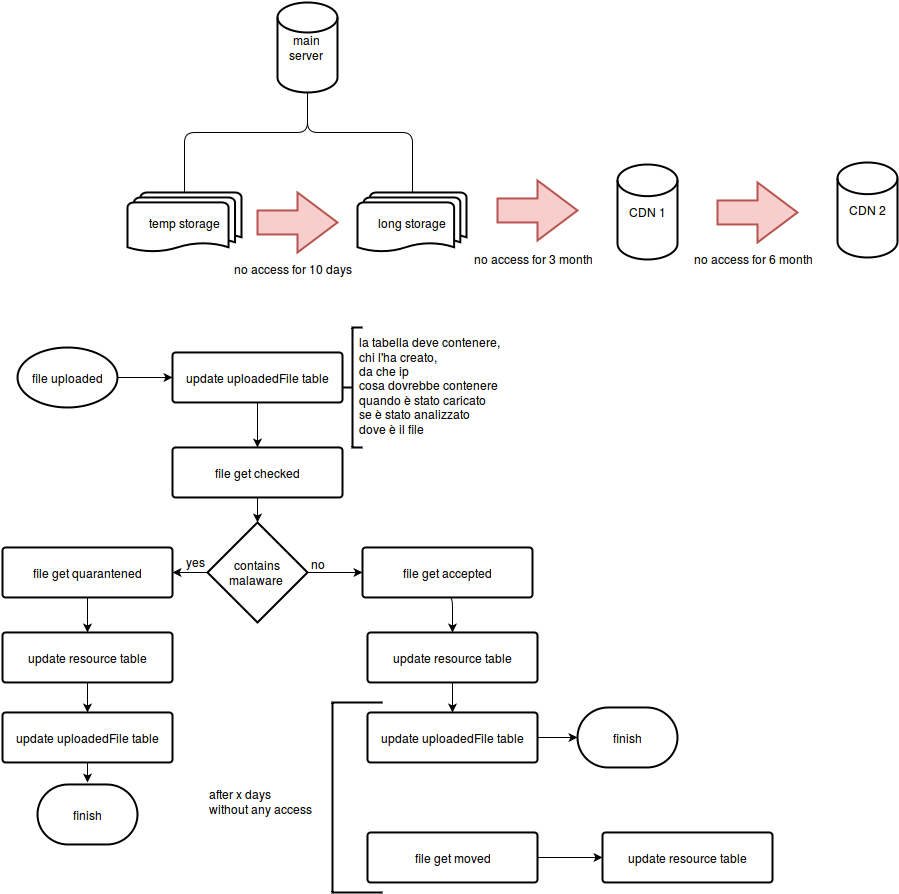

The diagram above was exported from draw.io. Its source (the exported page's mxGraphModel, read from the mxfile embedded in the PNG):
<mxGraphModel dx="1114" dy="595" grid="1" gridSize="10" guides="1" tooltips="1" connect="1" arrows="1" fold="1" page="1" pageScale="1" pageWidth="850" pageHeight="1100" background="#ffffff" math="0" shadow="0">
  <root>
    <mxCell id="0" />
    <mxCell id="1" parent="0" />
    <mxCell id="1d361729192e732e-2" value="main server&lt;br&gt;" style="strokeWidth=2;html=1;shape=mxgraph.flowchart.database;whiteSpace=wrap;" vertex="1" parent="1">
      <mxGeometry x="320" y="50" width="60" height="90" as="geometry" />
    </mxCell>
    <mxCell id="1d361729192e732e-3" value="CDN 1&lt;br&gt;" style="strokeWidth=2;html=1;shape=mxgraph.flowchart.database;whiteSpace=wrap;" vertex="1" parent="1">
      <mxGeometry x="660" y="212" width="60" height="95" as="geometry" />
    </mxCell>
    <mxCell id="1d361729192e732e-4" value="CDN 2&lt;br&gt;" style="strokeWidth=2;html=1;shape=mxgraph.flowchart.database;whiteSpace=wrap;" vertex="1" parent="1">
      <mxGeometry x="880" y="210" width="60" height="95" as="geometry" />
    </mxCell>
    <mxCell id="1d361729192e732e-7" style="edgeStyle=orthogonalEdgeStyle;rounded=1;html=1;exitX=0.5;exitY=0;exitPerimeter=0;entryX=0.5;entryY=1;entryPerimeter=0;startArrow=none;startFill=0;endArrow=none;endFill=0;jettySize=auto;orthogonalLoop=1;" edge="1" parent="1" source="1d361729192e732e-5" target="1d361729192e732e-2">
      <mxGeometry relative="1" as="geometry">
        <Array as="points">
          <mxPoint x="227" y="180" />
          <mxPoint x="350" y="180" />
        </Array>
      </mxGeometry>
    </mxCell>
    <mxCell id="1d361729192e732e-5" value="temp storage&lt;br&gt;" style="strokeWidth=2;html=1;shape=mxgraph.flowchart.multi-document;whiteSpace=wrap;" vertex="1" parent="1">
      <mxGeometry x="170" y="240" width="114" height="60" as="geometry" />
    </mxCell>
    <mxCell id="1d361729192e732e-8" style="edgeStyle=orthogonalEdgeStyle;rounded=1;html=1;exitX=0.5;exitY=0;exitPerimeter=0;startArrow=none;startFill=0;endArrow=none;endFill=0;jettySize=auto;orthogonalLoop=1;entryX=0.5;entryY=1;entryPerimeter=0;" edge="1" parent="1" source="1d361729192e732e-6" target="1d361729192e732e-2">
      <mxGeometry relative="1" as="geometry">
        <mxPoint x="370" y="140" as="targetPoint" />
        <Array as="points">
          <mxPoint x="455" y="180" />
          <mxPoint x="350" y="180" />
        </Array>
      </mxGeometry>
    </mxCell>
    <mxCell id="1d361729192e732e-6" value="long storage&lt;br&gt;" style="strokeWidth=2;html=1;shape=mxgraph.flowchart.multi-document;whiteSpace=wrap;" vertex="1" parent="1">
      <mxGeometry x="400" y="240" width="109" height="60" as="geometry" />
    </mxCell>
    <mxCell id="1d361729192e732e-9" value="" style="verticalLabelPosition=bottom;verticalAlign=top;html=1;strokeWidth=2;shape=mxgraph.arrows2.arrow;dy=0.6;dx=40;notch=0;fillColor=#f8cecc;strokeColor=#b85450;" vertex="1" parent="1">
      <mxGeometry x="300" y="240" width="80" height="60" as="geometry" />
    </mxCell>
    <mxCell id="1d361729192e732e-10" value="no access for 10 days&lt;br&gt;" style="text;html=1;resizable=0;points=[];autosize=1;align=left;verticalAlign=top;spacingTop=-4;" vertex="1" parent="1">
      <mxGeometry x="275" y="307" width="130" height="20" as="geometry" />
    </mxCell>
    <mxCell id="1d361729192e732e-13" value="" style="verticalLabelPosition=bottom;verticalAlign=top;html=1;strokeWidth=2;shape=mxgraph.arrows2.arrow;dy=0.6;dx=40;notch=0;fillColor=#f8cecc;strokeColor=#b85450;" vertex="1" parent="1">
      <mxGeometry x="760" y="230" width="80" height="60" as="geometry" />
    </mxCell>
    <mxCell id="1d361729192e732e-14" value="no access for 6 month&lt;br&gt;" style="text;html=1;resizable=0;points=[];autosize=1;align=left;verticalAlign=top;spacingTop=-4;" vertex="1" parent="1">
      <mxGeometry x="735" y="297" width="130" height="20" as="geometry" />
    </mxCell>
    <mxCell id="1d361729192e732e-15" value="" style="verticalLabelPosition=bottom;verticalAlign=top;html=1;strokeWidth=2;shape=mxgraph.arrows2.arrow;dy=0.6;dx=40;notch=0;fillColor=#f8cecc;strokeColor=#b85450;" vertex="1" parent="1">
      <mxGeometry x="540" y="228" width="80" height="60" as="geometry" />
    </mxCell>
    <mxCell id="1d361729192e732e-16" value="no access for 3 month&lt;br&gt;" style="text;html=1;resizable=0;points=[];autosize=1;align=left;verticalAlign=top;spacingTop=-4;" vertex="1" parent="1">
      <mxGeometry x="515" y="297" width="130" height="20" as="geometry" />
    </mxCell>
    <mxCell id="1d361729192e732e-19" style="edgeStyle=orthogonalEdgeStyle;rounded=1;html=1;exitX=1;exitY=0.5;exitPerimeter=0;startArrow=none;startFill=0;endArrow=classic;endFill=1;jettySize=auto;orthogonalLoop=1;entryX=0;entryY=0.5;entryPerimeter=0;" edge="1" parent="1" source="1d361729192e732e-17" target="1d361729192e732e-25">
      <mxGeometry relative="1" as="geometry">
        <Array as="points" />
      </mxGeometry>
    </mxCell>
    <mxCell id="1d361729192e732e-17" value="file uploaded&lt;br&gt;" style="strokeWidth=2;html=1;shape=mxgraph.flowchart.start_1;whiteSpace=wrap;" vertex="1" parent="1">
      <mxGeometry x="60" y="395" width="100" height="60" as="geometry" />
    </mxCell>
    <mxCell id="1d361729192e732e-21" style="edgeStyle=orthogonalEdgeStyle;rounded=1;html=1;exitX=0.5;exitY=1;exitPerimeter=0;entryX=0.5;entryY=0;entryPerimeter=0;startArrow=none;startFill=0;endArrow=classic;endFill=1;jettySize=auto;orthogonalLoop=1;" edge="1" parent="1" source="1d361729192e732e-18" target="1d361729192e732e-20">
      <mxGeometry relative="1" as="geometry" />
    </mxCell>
    <mxCell id="1d361729192e732e-18" value="file get checked &lt;br&gt;" style="strokeWidth=2;html=1;shape=mxgraph.flowchart.process;whiteSpace=wrap;" vertex="1" parent="1">
      <mxGeometry x="215" y="495" width="170" height="50" as="geometry" />
    </mxCell>
    <mxCell id="1d361729192e732e-23" style="edgeStyle=orthogonalEdgeStyle;rounded=1;html=1;exitX=1;exitY=0.5;exitPerimeter=0;entryX=0;entryY=0.5;entryPerimeter=0;startArrow=none;startFill=0;endArrow=classic;endFill=1;jettySize=auto;orthogonalLoop=1;" edge="1" parent="1" source="1d361729192e732e-20" target="1d361729192e732e-22">
      <mxGeometry relative="1" as="geometry" />
    </mxCell>
    <mxCell id="1d361729192e732e-44" value="no" style="text;html=1;resizable=0;points=[];align=center;verticalAlign=middle;labelBackgroundColor=#ffffff;" vertex="1" connectable="0" parent="1d361729192e732e-23">
      <mxGeometry x="-0.6364" y="-1" relative="1" as="geometry">
        <mxPoint y="-11" as="offset" />
      </mxGeometry>
    </mxCell>
    <mxCell id="1d361729192e732e-36" style="edgeStyle=orthogonalEdgeStyle;rounded=1;html=1;exitX=0;exitY=0.5;exitPerimeter=0;entryX=1;entryY=0.5;entryPerimeter=0;startArrow=none;startFill=0;endArrow=classic;endFill=1;jettySize=auto;orthogonalLoop=1;" edge="1" parent="1" source="1d361729192e732e-20" target="1d361729192e732e-35">
      <mxGeometry relative="1" as="geometry" />
    </mxCell>
    <mxCell id="1d361729192e732e-20" value="contains malaware&lt;br&gt;" style="strokeWidth=2;html=1;shape=mxgraph.flowchart.decision;whiteSpace=wrap;" vertex="1" parent="1">
      <mxGeometry x="250" y="570" width="100" height="100" as="geometry" />
    </mxCell>
    <mxCell id="1d361729192e732e-27" style="edgeStyle=orthogonalEdgeStyle;rounded=1;html=1;exitX=0.5;exitY=1;exitPerimeter=0;entryX=0.5;entryY=0;entryPerimeter=0;startArrow=none;startFill=0;endArrow=classic;endFill=1;jettySize=auto;orthogonalLoop=1;" edge="1" parent="1" source="1d361729192e732e-22" target="1d361729192e732e-24">
      <mxGeometry relative="1" as="geometry" />
    </mxCell>
    <mxCell id="1d361729192e732e-22" value="file get accepted&lt;br&gt;" style="strokeWidth=2;html=1;shape=mxgraph.flowchart.process;whiteSpace=wrap;" vertex="1" parent="1">
      <mxGeometry x="405" y="595" width="170" height="50" as="geometry" />
    </mxCell>
    <mxCell id="1d361729192e732e-29" style="edgeStyle=orthogonalEdgeStyle;rounded=1;html=1;exitX=0.5;exitY=1;exitPerimeter=0;entryX=0.5;entryY=0;entryPerimeter=0;startArrow=none;startFill=0;endArrow=classic;endFill=1;jettySize=auto;orthogonalLoop=1;" edge="1" parent="1" source="1d361729192e732e-24" target="1d361729192e732e-28">
      <mxGeometry relative="1" as="geometry" />
    </mxCell>
    <mxCell id="1d361729192e732e-24" value="update resource table&lt;br&gt;" style="strokeWidth=2;html=1;shape=mxgraph.flowchart.process;whiteSpace=wrap;" vertex="1" parent="1">
      <mxGeometry x="410" y="680" width="170" height="50" as="geometry" />
    </mxCell>
    <mxCell id="1d361729192e732e-26" style="edgeStyle=orthogonalEdgeStyle;rounded=1;html=1;exitX=0.5;exitY=1;exitPerimeter=0;entryX=0.5;entryY=0;entryPerimeter=0;startArrow=none;startFill=0;endArrow=classic;endFill=1;jettySize=auto;orthogonalLoop=1;" edge="1" parent="1" source="1d361729192e732e-25" target="1d361729192e732e-18">
      <mxGeometry relative="1" as="geometry" />
    </mxCell>
    <mxCell id="1d361729192e732e-25" value="update uploadedFile table&lt;br&gt;" style="strokeWidth=2;html=1;shape=mxgraph.flowchart.process;whiteSpace=wrap;" vertex="1" parent="1">
      <mxGeometry x="215" y="400" width="170" height="50" as="geometry" />
    </mxCell>
    <mxCell id="1d361729192e732e-48" style="edgeStyle=orthogonalEdgeStyle;rounded=1;html=1;exitX=1;exitY=0.5;exitPerimeter=0;startArrow=none;startFill=0;endArrow=classic;endFill=1;jettySize=auto;orthogonalLoop=1;" edge="1" parent="1" source="1d361729192e732e-28" target="1d361729192e732e-47">
      <mxGeometry relative="1" as="geometry" />
    </mxCell>
    <mxCell id="1d361729192e732e-28" value="update uploadedFile table&lt;br&gt;" style="strokeWidth=2;html=1;shape=mxgraph.flowchart.process;whiteSpace=wrap;" vertex="1" parent="1">
      <mxGeometry x="410" y="760" width="170" height="50" as="geometry" />
    </mxCell>
    <mxCell id="1d361729192e732e-30" value="" style="strokeWidth=2;html=1;shape=mxgraph.flowchart.annotation_1;align=left;" vertex="1" parent="1">
      <mxGeometry x="375" y="750" width="50" height="190" as="geometry" />
    </mxCell>
    <mxCell id="1d361729192e732e-31" value="after x days&lt;br&gt;without any access&lt;br&gt;" style="text;html=1;resizable=0;points=[];autosize=1;align=left;verticalAlign=top;spacingTop=-4;" vertex="1" parent="1">
      <mxGeometry x="250" y="832" width="120" height="30" as="geometry" />
    </mxCell>
    <mxCell id="1d361729192e732e-34" style="edgeStyle=orthogonalEdgeStyle;rounded=1;html=1;exitX=1;exitY=0.5;exitPerimeter=0;entryX=0;entryY=0.5;entryPerimeter=0;startArrow=none;startFill=0;endArrow=classic;endFill=1;jettySize=auto;orthogonalLoop=1;" edge="1" parent="1" source="1d361729192e732e-32" target="1d361729192e732e-33">
      <mxGeometry relative="1" as="geometry" />
    </mxCell>
    <mxCell id="1d361729192e732e-32" value="file get moved&lt;br&gt;" style="strokeWidth=2;html=1;shape=mxgraph.flowchart.process;whiteSpace=wrap;" vertex="1" parent="1">
      <mxGeometry x="410" y="880" width="170" height="50" as="geometry" />
    </mxCell>
    <mxCell id="1d361729192e732e-33" value="update resource table&lt;br&gt;" style="strokeWidth=2;html=1;shape=mxgraph.flowchart.process;whiteSpace=wrap;" vertex="1" parent="1">
      <mxGeometry x="645" y="880" width="170" height="50" as="geometry" />
    </mxCell>
    <mxCell id="1d361729192e732e-38" style="edgeStyle=orthogonalEdgeStyle;rounded=1;html=1;exitX=0.5;exitY=1;exitPerimeter=0;entryX=0.5;entryY=0;entryPerimeter=0;startArrow=none;startFill=0;endArrow=classic;endFill=1;jettySize=auto;orthogonalLoop=1;" edge="1" parent="1" source="1d361729192e732e-35" target="1d361729192e732e-37">
      <mxGeometry relative="1" as="geometry" />
    </mxCell>
    <mxCell id="1d361729192e732e-35" value="file get quarantened&lt;br&gt;" style="strokeWidth=2;html=1;shape=mxgraph.flowchart.process;whiteSpace=wrap;" vertex="1" parent="1">
      <mxGeometry x="45" y="595" width="170" height="50" as="geometry" />
    </mxCell>
    <mxCell id="1d361729192e732e-40" style="edgeStyle=orthogonalEdgeStyle;rounded=1;html=1;exitX=0.5;exitY=1;exitPerimeter=0;entryX=0.5;entryY=0;entryPerimeter=0;startArrow=none;startFill=0;endArrow=classic;endFill=1;jettySize=auto;orthogonalLoop=1;" edge="1" parent="1" source="1d361729192e732e-37" target="1d361729192e732e-39">
      <mxGeometry relative="1" as="geometry" />
    </mxCell>
    <mxCell id="1d361729192e732e-37" value="update resource table&lt;br&gt;" style="strokeWidth=2;html=1;shape=mxgraph.flowchart.process;whiteSpace=wrap;" vertex="1" parent="1">
      <mxGeometry x="45" y="680" width="170" height="50" as="geometry" />
    </mxCell>
    <mxCell id="1d361729192e732e-42" style="edgeStyle=orthogonalEdgeStyle;rounded=1;html=1;exitX=0.5;exitY=1;exitPerimeter=0;startArrow=none;startFill=0;endArrow=classic;endFill=1;jettySize=auto;orthogonalLoop=1;" edge="1" parent="1" source="1d361729192e732e-39">
      <mxGeometry relative="1" as="geometry">
        <mxPoint x="130" y="830" as="targetPoint" />
      </mxGeometry>
    </mxCell>
    <mxCell id="1d361729192e732e-39" value="update uploadedFile table&lt;br&gt;" style="strokeWidth=2;html=1;shape=mxgraph.flowchart.process;whiteSpace=wrap;" vertex="1" parent="1">
      <mxGeometry x="45" y="760" width="170" height="50" as="geometry" />
    </mxCell>
    <mxCell id="1d361729192e732e-41" value="finish" style="strokeWidth=2;html=1;shape=mxgraph.flowchart.terminator;whiteSpace=wrap;" vertex="1" parent="1">
      <mxGeometry x="80" y="832" width="100" height="60" as="geometry" />
    </mxCell>
    <mxCell id="1d361729192e732e-43" value="yes" style="text;html=1;resizable=0;points=[];autosize=1;align=left;verticalAlign=top;spacingTop=-4;" vertex="1" parent="1">
      <mxGeometry x="227" y="600" width="30" height="20" as="geometry" />
    </mxCell>
    <mxCell id="1d361729192e732e-45" value="la tabella deve contenere,&lt;br&gt;chi l'ha creato, &lt;br&gt;da che ip&lt;br&gt;cosa dovrebbe contenere&lt;br&gt;quando è stato caricato&lt;br&gt;se è stato analizzato&lt;br&gt;dove è il file&lt;br&gt;&lt;br&gt;" style="text;html=1;resizable=0;points=[];autosize=1;align=left;verticalAlign=top;spacingTop=-4;" vertex="1" parent="1">
      <mxGeometry x="400" y="380" width="160" height="110" as="geometry" />
    </mxCell>
    <mxCell id="1d361729192e732e-46" value="" style="strokeWidth=2;html=1;shape=mxgraph.flowchart.annotation_2;align=left;" vertex="1" parent="1">
      <mxGeometry x="385" y="375" width="20" height="120" as="geometry" />
    </mxCell>
    <mxCell id="1d361729192e732e-47" value="finish" style="strokeWidth=2;html=1;shape=mxgraph.flowchart.terminator;whiteSpace=wrap;" vertex="1" parent="1">
      <mxGeometry x="620" y="755" width="100" height="60" as="geometry" />
    </mxCell>
  </root>
</mxGraphModel>